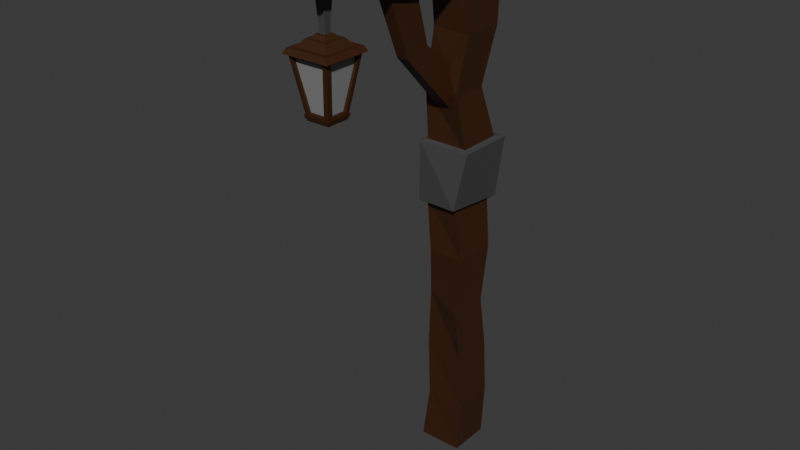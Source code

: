 # Source: farolaColor2.blend  (saved by Blender 4.1.23; exported with 4.5.12 LTS)
import bpy
from mathutils import Matrix  # noqa: F401  (used for matrix-valued properties, if any)

bpy.ops.wm.read_factory_settings(use_empty=True)
scene = bpy.context.scene
scene.name = 'Scene'

# ---- collections
col_collection = bpy.data.collections.new('Collection'); scene.collection.children.link(col_collection)

# ---- materials (node trees are filled in below, after node groups)
mat_material_005 = bpy.data.materials.new('Material.005')
mat_material_005.use_transparent_shadow = False
mat_piedras_001 = bpy.data.materials.new('Piedras.001')
mat_piedras_001.use_transparent_shadow = False
mat_material_012 = bpy.data.materials.new('Material.012')
mat_material_012.use_transparent_shadow = False

# ---- material node trees
mat_material_005.use_nodes = True; mat_material_005.node_tree.nodes.clear()
_N = mat_material_005.node_tree.nodes; _L = mat_material_005.node_tree.links
n0 = _N.new('ShaderNodeBsdfPrincipled'); n0.name = 'Principled BSDF'; n0.location = (10, 300)
n0.inputs[0].default_value = (0.06561, 0.06561, 0.06561, 1.0)
n1 = _N.new('ShaderNodeOutputMaterial'); n1.name = 'Material Output'; n1.location = (300, 300)
_L.new(n0.outputs[0], n1.inputs[0])
n1.is_active_output = True
mat_piedras_001.use_nodes = True; mat_piedras_001.node_tree.nodes.clear()
_N = mat_piedras_001.node_tree.nodes; _L = mat_piedras_001.node_tree.links
n0 = _N.new('ShaderNodeBsdfPrincipled'); n0.name = 'Principled BSDF'; n0.location = (10, 300)
n0.inputs[0].default_value = (0.2585, 0.2585, 0.2585, 1.0)
n1 = _N.new('ShaderNodeOutputMaterial'); n1.name = 'Material Output'; n1.location = (300, 300)
_L.new(n0.outputs[0], n1.inputs[0])
n1.is_active_output = True
mat_material_012.use_nodes = True; mat_material_012.node_tree.nodes.clear()
_N = mat_material_012.node_tree.nodes; _L = mat_material_012.node_tree.links
n0 = _N.new('ShaderNodeBsdfPrincipled'); n0.name = 'Principled BSDF'; n0.location = (10, 300)
n0.inputs[0].default_value = (0.04863, 0.01605, 0.003555, 1.0)
n1 = _N.new('ShaderNodeOutputMaterial'); n1.name = 'Material Output'; n1.location = (300, 300)
_L.new(n0.outputs[0], n1.inputs[0])
n1.is_active_output = True

# ---- world
world_world = bpy.data.worlds.new('World'); scene.world = world_world
world_world.use_nodes = True; world_world.node_tree.nodes.clear()
_N = world_world.node_tree.nodes; _L = world_world.node_tree.links
n0 = _N.new('ShaderNodeOutputWorld'); n0.name = 'World Output'; n0.location = (300, 300)
n1 = _N.new('ShaderNodeBackground'); n1.name = 'Background'; n1.location = (10, 300)
n1.inputs[0].default_value = (0.05088, 0.05088, 0.05088, 1.0)
_L.new(n1.outputs[0], n0.inputs[0])
n0.is_active_output = True
world_world.color = (0.05088, 0.05088, 0.05088)
world_world.use_sun_shadow = False
world_world.sun_shadow_jitter_overblur = 0.0

# ---- meshes
me_cube_649 = bpy.data.meshes.new('Cube.649')
me_cube_649.from_pydata([(-1.1, 0.4023, 2.122), (-1.1, -0.4023, 2.122), (-1.1, 0.4023, -2.122), (-1.1, -0.4023, -2.122), (1.1, -0.1735, -0.9152), (1.1, 0.1735, -0.9152), (1.1, -0.1735, 0.9152), (1.1, 0.1735, 0.9152)], [], [(0, 2, 5, 7), (2, 3, 4, 5), (0, 1, 3, 2), (3, 1, 6, 4), (7, 5, 4, 6), (1, 0, 7, 6)])
_uv = me_cube_649.uv_layers.new(name='UVMap')
_uv.uv.foreach_set('vector', [0.2156, 0.5906, 0.2156, 0.5906, 0.2156, 0.5906, 0.2156, 0.5906, 0.2156, 0.5906, 0.2156, 0.6594, 0.2156, 0.6594, 0.2156, 0.5906, 0.2156, 0.5906, 0.2156, 0.6594, 0.2156, 0.6594, 0.2156, 0.5906, 0.2156, 0.6594, 0.2156, 0.6594, 0.2156, 0.6594, 0.2156, 0.6594, 0.2156, 0.5906, 0.2156, 0.5906, 0.2156, 0.6594, 0.2156, 0.6594, 0.2156, 0.6594, 0.2156, 0.5906, 0.2156, 0.5906, 0.2156, 0.6594])
me_cube_649.materials.append(mat_material_005)
me_cube_649.update()
me_cube_648 = bpy.data.meshes.new('Cube.648')
me_cube_648.from_pydata([(0.8616, 0.7586, 1.796), (0.8616, -0.7586, 1.796), (0.4793, 0.3762, 19.91), (0.4793, -0.3762, 19.91), (0.7586, -0.873, 1.806), (-0.7586, -0.873, 1.806), (0.3762, -0.4907, 19.86), (-0.3762, -0.4907, 19.86), (-0.7586, 0.8466, 1.771), (0.7586, 0.8466, 1.771), (-0.3762, 0.4642, 19.94), (0.3762, 0.4642, 19.94), (-0.8766, -0.7586, 1.716), (-0.8766, 0.7586, 1.716), (-0.4943, -0.3762, 19.97), (-0.4943, 0.3762, 19.97)], [], [(0, 2, 3, 1), (4, 6, 7, 5), (8, 10, 11, 9), (12, 14, 15, 13)])
_uv = me_cube_648.uv_layers.new(name='UVMap')
_uv.uv.foreach_set('vector', [0.6426, 0.541, 0.6426, 0.5557, 0.6426, 0.6943, 0.6426, 0.709, 0.666, 0.7324, 0.6807, 0.7324, 0.8193, 0.7324, 0.834, 0.7324, 0.834, 0.5176, 0.8193, 0.5176, 0.6807, 0.5176, 0.666, 0.5176, 0.8574, 0.709, 0.8574, 0.6943, 0.8574, 0.5557, 0.8574, 0.541])
me_cube_648.materials.append(mat_piedras_001)
me_cube_648.update()
me_cube_647 = bpy.data.meshes.new('Cube.647')
me_cube_647.from_pydata([(-1.0, -1.0, -1.0), (-1.131, -1.131, 1.0), (-1.0, 1.0, -1.0), (-1.131, 1.131, 1.0), (1.0, -1.0, -1.0), (1.131, -1.131, 1.0), (1.0, 1.0, -1.0), (1.131, 1.131, 1.0), (-0.7679, 0.7679, -1.0), (-0.7679, -0.7679, -1.0), (0.7679, -0.7679, -1.0), (0.7679, 0.7679, -1.0), (-0.5383, 0.5383, -3.54), (-0.5383, -0.5383, -3.54), (0.5383, 0.5383, -3.54), (0.5383, -0.5383, -3.54), (-0.3724, 0.3724, -3.54), (-0.3724, -0.3724, -3.54), (0.3724, -0.3724, -3.54), (0.3724, 0.3724, -3.54), (-0.2551, 0.2551, -4.934), (-0.2551, -0.2551, -4.934), (0.2551, 0.2551, -4.934), (0.2551, -0.2551, -4.934), (0.9716, 0.9716, 1.0), (0.9716, -0.9716, 1.0), (-0.9716, -0.9716, 1.0), (-0.9716, 0.9716, 1.0), (0.581, 0.581, 20.85), (0.581, -0.581, 20.85), (-0.581, 0.581, 20.85), (-0.581, -0.581, 20.85), (0.6383, 0.6383, 20.85), (0.6383, -0.6383, 20.85), (-0.6383, 0.6383, 20.85), (-0.6383, -0.6383, 20.85), (0.5443, 0.5443, 22.83), (0.5443, -0.5443, 22.83), (-0.5443, 0.5443, 22.83), (-0.5443, -0.5443, 22.83), (0.4104, 0.4104, 22.83), (0.4104, -0.4104, 22.83), (-0.4104, -0.4104, 22.83), (-0.4104, 0.4104, 22.83), (0.3617, 0.3617, 23.67), (0.3617, -0.3617, 23.67), (-0.3617, 0.3617, 23.67), (-0.3617, -0.3617, 23.67), (0.7586, -0.9674, 1.899), (-0.7586, -0.9674, 1.899), (-0.3762, -0.5851, 19.95), (0.3762, -0.5851, 19.95), (0.9674, 0.7586, 1.87), (0.9674, -0.7586, 1.87), (0.5851, -0.3762, 19.98), (0.5851, 0.3762, 19.98), (-0.9674, -0.7586, 1.796), (-0.9674, 0.7586, 1.796), (-0.5851, 0.3762, 20.05), (-0.5851, -0.3762, 20.05), (-0.7586, 0.9674, 1.838), (0.7586, 0.9674, 1.838), (0.3762, 0.5851, 20.01), (-0.3762, 0.5851, 20.01), (0.7586, -0.9674, 1.899), (-0.7586, -0.9674, 1.899), (0.3762, -0.5851, 19.95), (-0.3762, -0.5851, 19.95), (0.9674, 0.7586, 1.87), (0.9674, -0.7586, 1.87), (0.5851, 0.3762, 19.98), (0.5851, -0.3762, 19.98), (-0.9674, -0.7586, 1.796), (-0.9674, 0.7586, 1.796), (-0.5851, -0.3762, 20.05), (-0.5851, 0.3762, 20.05), (-0.7586, 0.9674, 1.838), (0.7586, 0.9674, 1.838), (-0.3762, 0.5851, 20.01), (0.3762, 0.5851, 20.01), (0.8616, 0.7586, 1.796), (0.8616, -0.7586, 1.796), (0.4793, 0.3762, 19.91), (0.4793, -0.3762, 19.91), (0.7586, -0.873, 1.806), (-0.7586, -0.873, 1.806), (0.3762, -0.4907, 19.86), (-0.3762, -0.4907, 19.86), (-0.7586, 0.8466, 1.771), (0.7586, 0.8466, 1.771), (-0.3762, 0.4642, 19.94), (0.3762, 0.4642, 19.94), (-0.8766, -0.7586, 1.716), (-0.8766, 0.7586, 1.716), (-0.4943, -0.3762, 19.97), (-0.4943, 0.3762, 19.97), (-0.1322, 0.1322, -4.934), (-0.1322, -0.1322, -4.934), (0.1322, -0.1322, -4.934), (0.1322, 0.1322, -4.934)], [], [(0, 1, 3, 2), (2, 3, 7, 6), (6, 7, 5, 4), (4, 5, 1, 0), (10, 15, 14, 11), (56, 72, 73, 57), (2, 8, 9, 0), (0, 9, 10, 4), (4, 10, 11, 6), (6, 11, 8, 2), (18, 23, 22, 19), (11, 14, 12, 8), (9, 13, 15, 10), (8, 12, 13, 9), (12, 16, 17, 13), (13, 17, 18, 15), (15, 18, 19, 14), (14, 19, 16, 12), (19, 22, 20, 16), (17, 21, 23, 18), (16, 20, 21, 17), (7, 24, 25, 5), (5, 25, 26, 1), (1, 26, 27, 3), (3, 27, 24, 7), (28, 30, 31, 29), (51, 66, 64, 48), (52, 68, 69, 53), (48, 64, 65, 49), (32, 33, 35, 34), (41, 45, 47, 42), (35, 39, 38, 34), (34, 38, 36, 32), (33, 37, 39, 35), (32, 36, 37, 33), (36, 40, 41, 37), (37, 41, 42, 39), (39, 42, 43, 38), (38, 43, 40, 36), (44, 46, 47, 45), (40, 44, 45, 41), (42, 47, 46, 43), (43, 46, 44, 40), (25, 48, 49, 26), (26, 49, 50, 31), (31, 50, 51, 29), (29, 51, 48, 25), (24, 52, 53, 25), (25, 53, 54, 29), (29, 54, 55, 28), (28, 55, 52, 24), (26, 56, 57, 27), (27, 57, 58, 30), (30, 58, 59, 31), (31, 59, 56, 26), (27, 60, 61, 24), (24, 61, 62, 28), (28, 62, 63, 30), (30, 63, 60, 27), (65, 85, 87, 67), (71, 83, 82, 70), (75, 95, 94, 74), (78, 90, 88, 76), (55, 70, 68, 52), (60, 76, 77, 61), (49, 65, 67, 50), (59, 74, 72, 56), (53, 69, 71, 54), (63, 78, 76, 60), (50, 67, 66, 51), (57, 73, 75, 58), (54, 71, 70, 55), (61, 77, 79, 62), (58, 75, 74, 59), (62, 79, 78, 63), (70, 82, 80, 68), (69, 81, 83, 71), (68, 80, 81, 69), (64, 84, 85, 65), (67, 87, 86, 66), (66, 86, 84, 64), (77, 89, 91, 79), (76, 88, 89, 77), (79, 91, 90, 78), (74, 94, 92, 72), (73, 93, 95, 75), (72, 92, 93, 73), (20, 96, 97, 21), (21, 97, 98, 23), (23, 98, 99, 22), (22, 99, 96, 20)])
_uv = me_cube_647.uv_layers.new(name='UVMap')
_uv.uv.foreach_set('vector', [0.375, 0.0, 0.625, 0.0, 0.625, 0.25, 0.375, 0.25, 0.375, 0.25, 0.625, 0.25, 0.625, 0.5, 0.375, 0.5, 0.375, 0.5, 0.625, 0.5, 0.625, 0.75, 0.375, 0.75, 0.375, 0.75, 0.625, 0.75, 0.625, 1.0, 0.375, 1.0, 0.346, 0.721, 0.346, 0.721, 0.346, 0.529, 0.346, 0.529, 0.8574, 0.709, 0.8574, 0.709, 0.8574, 0.541, 0.8574, 0.541, 0.125, 0.5, 0.154, 0.529, 0.154, 0.721, 0.125, 0.75, 0.125, 0.75, 0.154, 0.721, 0.346, 0.721, 0.375, 0.75, 0.375, 0.75, 0.346, 0.721, 0.346, 0.529, 0.375, 0.5, 0.375, 0.5, 0.346, 0.529, 0.154, 0.529, 0.125, 0.5, 0.3164, 0.6914, 0.3164, 0.6914, 0.3164, 0.5586, 0.3164, 0.5586, 0.346, 0.529, 0.346, 0.529, 0.154, 0.529, 0.154, 0.529, 0.154, 0.721, 0.154, 0.721, 0.346, 0.721, 0.346, 0.721, 0.154, 0.529, 0.154, 0.529, 0.154, 0.721, 0.154, 0.721, 0.154, 0.529, 0.1836, 0.5586, 0.1836, 0.6914, 0.154, 0.721, 0.154, 0.721, 0.1836, 0.6914, 0.3164, 0.6914, 0.346, 0.721, 0.346, 0.721, 0.3164, 0.6914, 0.3164, 0.5586, 0.346, 0.529, 0.346, 0.529, 0.3164, 0.5586, 0.1836, 0.5586, 0.154, 0.529, 0.3164, 0.5586, 0.3164, 0.5586, 0.1836, 0.5586, 0.1836, 0.5586, 0.1836, 0.6914, 0.1836, 0.6914, 0.3164, 0.6914, 0.3164, 0.6914, 0.1836, 0.5586, 0.1836, 0.5586, 0.1836, 0.6914, 0.1836, 0.6914, 0.625, 0.5, 0.6426, 0.5176, 0.6426, 0.7324, 0.625, 0.75, 0.625, 0.75, 0.6426, 0.7324, 0.8574, 0.7324, 0.875, 0.75, 0.875, 0.75, 0.8574, 0.7324, 0.8574, 0.5176, 0.875, 0.5, 0.875, 0.5, 0.8574, 0.5176, 0.6426, 0.5176, 0.625, 0.5, 0.6426, 0.5176, 0.8574, 0.5176, 0.8574, 0.7324, 0.6426, 0.7324, 0.6807, 0.7324, 0.6807, 0.7324, 0.666, 0.7324, 0.666, 0.7324, 0.6426, 0.541, 0.6426, 0.541, 0.6426, 0.709, 0.6426, 0.709, 0.666, 0.7324, 0.666, 0.7324, 0.834, 0.7324, 0.834, 0.7324, 0.6426, 0.5176, 0.6426, 0.7324, 0.8574, 0.7324, 0.8574, 0.5176, 0.6691, 0.7059, 0.6691, 0.7059, 0.8309, 0.7059, 0.8309, 0.7059, 0.8574, 0.7324, 0.8574, 0.7324, 0.8574, 0.5176, 0.8574, 0.5176, 0.8574, 0.5176, 0.8574, 0.5176, 0.6426, 0.5176, 0.6426, 0.5176, 0.6426, 0.7324, 0.6426, 0.7324, 0.8574, 0.7324, 0.8574, 0.7324, 0.6426, 0.5176, 0.6426, 0.5176, 0.6426, 0.7324, 0.6426, 0.7324, 0.6426, 0.5176, 0.6691, 0.5441, 0.6691, 0.7059, 0.6426, 0.7324, 0.6426, 0.7324, 0.6691, 0.7059, 0.8309, 0.7059, 0.8574, 0.7324, 0.8574, 0.7324, 0.8309, 0.7059, 0.8309, 0.5441, 0.8574, 0.5176, 0.8574, 0.5176, 0.8309, 0.5441, 0.6691, 0.5441, 0.6426, 0.5176, 0.6691, 0.5441, 0.8309, 0.5441, 0.8309, 0.7059, 0.6691, 0.7059, 0.6691, 0.5441, 0.6691, 0.5441, 0.6691, 0.7059, 0.6691, 0.7059, 0.8309, 0.7059, 0.8309, 0.7059, 0.8309, 0.5441, 0.8309, 0.5441, 0.8309, 0.5441, 0.8309, 0.5441, 0.6691, 0.5441, 0.6691, 0.5441, 0.6426, 0.7324, 0.666, 0.7324, 0.834, 0.7324, 0.8574, 0.7324, 0.8574, 0.7324, 0.834, 0.7324, 0.8193, 0.7324, 0.8574, 0.7324, 0.8574, 0.7324, 0.8193, 0.7324, 0.6807, 0.7324, 0.6426, 0.7324, 0.6426, 0.7324, 0.6807, 0.7324, 0.666, 0.7324, 0.6426, 0.7324, 0.6426, 0.5176, 0.6426, 0.541, 0.6426, 0.709, 0.6426, 0.7324, 0.6426, 0.7324, 0.6426, 0.709, 0.6426, 0.6943, 0.6426, 0.7324, 0.6426, 0.7324, 0.6426, 0.6943, 0.6426, 0.5557, 0.6426, 0.5176, 0.6426, 0.5176, 0.6426, 0.5557, 0.6426, 0.541, 0.6426, 0.5176, 0.8574, 0.7324, 0.8574, 0.709, 0.8574, 0.541, 0.8574, 0.5176, 0.8574, 0.5176, 0.8574, 0.541, 0.8574, 0.5557, 0.8574, 0.5176, 0.8574, 0.5176, 0.8574, 0.5557, 0.8574, 0.6943, 0.8574, 0.7324, 0.8574, 0.7324, 0.8574, 0.6943, 0.8574, 0.709, 0.8574, 0.7324, 0.8574, 0.5176, 0.834, 0.5176, 0.666, 0.5176, 0.6426, 0.5176, 0.6426, 0.5176, 0.666, 0.5176, 0.6807, 0.5176, 0.6426, 0.5176, 0.6426, 0.5176, 0.6807, 0.5176, 0.8193, 0.5176, 0.8574, 0.5176, 0.8574, 0.5176, 0.8193, 0.5176, 0.834, 0.5176, 0.8574, 0.5176, 0.834, 0.7324, 0.834, 0.7324, 0.8193, 0.7324, 0.8193, 0.7324, 0.6426, 0.6943, 0.6426, 0.6943, 0.6426, 0.5557, 0.6426, 0.5557, 0.8574, 0.5557, 0.8574, 0.5557, 0.8574, 0.6943, 0.8574, 0.6943, 0.8193, 0.5176, 0.8193, 0.5176, 0.834, 0.5176, 0.834, 0.5176, 0.6426, 0.5557, 0.6426, 0.5557, 0.6426, 0.541, 0.6426, 0.541, 0.834, 0.5176, 0.834, 0.5176, 0.666, 0.5176, 0.666, 0.5176, 0.834, 0.7324, 0.834, 0.7324, 0.8193, 0.7324, 0.8193, 0.7324, 0.8574, 0.6943, 0.8574, 0.6943, 0.8574, 0.709, 0.8574, 0.709, 0.6426, 0.709, 0.6426, 0.709, 0.6426, 0.6943, 0.6426, 0.6943, 0.8193, 0.5176, 0.8193, 0.5176, 0.834, 0.5176, 0.834, 0.5176, 0.8193, 0.7324, 0.8193, 0.7324, 0.6807, 0.7324, 0.6807, 0.7324, 0.8574, 0.541, 0.8574, 0.541, 0.8574, 0.5557, 0.8574, 0.5557, 0.6426, 0.6943, 0.6426, 0.6943, 0.6426, 0.5557, 0.6426, 0.5557, 0.666, 0.5176, 0.666, 0.5176, 0.6807, 0.5176, 0.6807, 0.5176, 0.8574, 0.5557, 0.8574, 0.5557, 0.8574, 0.6943, 0.8574, 0.6943, 0.6807, 0.5176, 0.6807, 0.5176, 0.8193, 0.5176, 0.8193, 0.5176, 0.6426, 0.5557, 0.6426, 0.5557, 0.6426, 0.541, 0.6426, 0.541, 0.6426, 0.709, 0.6426, 0.709, 0.6426, 0.6943, 0.6426, 0.6943, 0.6426, 0.541, 0.6426, 0.541, 0.6426, 0.709, 0.6426, 0.709, 0.666, 0.7324, 0.666, 0.7324, 0.834, 0.7324, 0.834, 0.7324, 0.8193, 0.7324, 0.8193, 0.7324, 0.6807, 0.7324, 0.6807, 0.7324, 0.6807, 0.7324, 0.6807, 0.7324, 0.666, 0.7324, 0.666, 0.7324, 0.666, 0.5176, 0.666, 0.5176, 0.6807, 0.5176, 0.6807, 0.5176, 0.834, 0.5176, 0.834, 0.5176, 0.666, 0.5176, 0.666, 0.5176, 0.6807, 0.5176, 0.6807, 0.5176, 0.8193, 0.5176, 0.8193, 0.5176, 0.8574, 0.6943, 0.8574, 0.6943, 0.8574, 0.709, 0.8574, 0.709, 0.8574, 0.541, 0.8574, 0.541, 0.8574, 0.5557, 0.8574, 0.5557, 0.8574, 0.709, 0.8574, 0.709, 0.8574, 0.541, 0.8574, 0.541, 0.1836, 0.5586, 0.2156, 0.5906, 0.2156, 0.6594, 0.1836, 0.6914, 0.1836, 0.6914, 0.2156, 0.6594, 0.2844, 0.6594, 0.3164, 0.6914, 0.3164, 0.6914, 0.2844, 0.6594, 0.2844, 0.5906, 0.3164, 0.5586, 0.3164, 0.5586, 0.2844, 0.5906, 0.2156, 0.5906, 0.1836, 0.5586])
me_cube_647.materials.append(mat_material_012)
me_cube_647.update()
me_cube_646 = bpy.data.meshes.new('Cube.646')
me_cube_646.from_pydata([(-0.6614, -1.0, 0.08537), (-1.0, -1.0, 0.3493), (-1.172, 1.0, 0.3493), (-1.0, 0.8029, 0.08537), (1.0, 1.0, 0.3493), (1.254, 0.6846, 0.09916), (1.0, -1.0, 0.3493), (1.0, -1.0, 0.08537), (-0.857, -1.256, 0.1008), (-1.288, -1.256, 0.3433), (-1.507, 1.291, 0.3433), (-1.288, 1.04, 0.1008), (1.259, 1.291, 0.3433), (1.583, 0.8896, 0.1159), (1.259, -1.256, 0.3433), (1.259, -1.256, 0.1008)], [], [(2, 4, 12, 10), (1, 2, 10, 9), (0, 7, 15, 8), (7, 5, 13, 15), (15, 14, 9, 8), (13, 12, 14, 15), (11, 10, 12, 13), (8, 9, 10, 11), (4, 6, 14, 12), (6, 1, 9, 14), (3, 0, 8, 11), (5, 3, 11, 13)])
_uv = me_cube_646.uv_layers.new(name='UVMap')
_uv.uv.foreach_set('vector', [0.5417, 0.25, 0.5417, 0.5, 0.5417, 0.5, 0.5417, 0.25, 0.5417, 0.0, 0.5417, 0.25, 0.5417, 0.25, 0.5417, 0.0, 0.5139, 1.0, 0.5139, 0.75, 0.5139, 0.75, 0.5139, 1.0, 0.5139, 0.75, 0.5139, 0.5, 0.5139, 0.5, 0.5139, 0.75, 0.5139, 0.75, 0.5417, 0.75, 0.5417, 1.0, 0.5139, 1.0, 0.5139, 0.5, 0.5417, 0.5, 0.5417, 0.75, 0.5139, 0.75, 0.5139, 0.25, 0.5417, 0.25, 0.5417, 0.5, 0.5139, 0.5, 0.5139, 0.0, 0.5417, 0.0, 0.5417, 0.25, 0.5139, 0.25, 0.5417, 0.5, 0.5417, 0.75, 0.5417, 0.75, 0.5417, 0.5, 0.5417, 0.75, 0.5417, 1.0, 0.5417, 1.0, 0.5417, 0.75, 0.5139, 0.25, 0.5139, 0.0, 0.5139, 0.0, 0.5139, 0.25, 0.5139, 0.5, 0.5139, 0.25, 0.5139, 0.25, 0.5139, 0.5])
me_cube_646.materials.append(mat_material_005)
me_cube_646.update()
me_cube_627 = bpy.data.meshes.new('Cube.627')
me_cube_627.from_pydata([(-1.389, -1.121, 1.125), (-1.389, 1.121, 1.125), (0.8522, -1.121, 1.125), (0.8522, 1.121, 1.125), (-0.6614, -1.0, 0.1111), (-1.0, -1.0, 0.3333), (-1.0, -1.166, 0.5556), (-0.8639, -0.8727, 0.7778), (-1.0, 1.0, 0.7778), (-0.3631, 0.7638, 0.5556), (-1.172, 1.0, 0.3333), (-1.0, 0.8029, 0.1111), (1.0, 1.0, 0.7778), (1.397, 0.7638, 0.5556), (1.0, 1.0, 0.3333), (1.254, 0.6846, 0.1249), (0.8662, -0.8727, 0.7778), (1.0, -1.166, 0.5556), (1.0, -1.0, 0.3333), (1.0, -1.0, 0.1111)], [], [(7, 0, 1, 8), (8, 1, 3, 12), (12, 3, 2, 16), (16, 2, 0, 7), (3, 1, 0, 2), (19, 18, 5, 4), (18, 17, 6, 5), (17, 16, 7, 6), (19, 4, 11, 15), (15, 14, 18, 19), (14, 13, 17, 18), (13, 12, 16, 17), (11, 10, 14, 15), (10, 9, 13, 14), (9, 8, 12, 13), (4, 5, 10, 11), (5, 6, 9, 10), (6, 7, 8, 9)])
_uv = me_cube_627.uv_layers.new(name='UVMap')
_uv.uv.foreach_set('vector', [0.5972, 0.0, 0.625, 0.0, 0.625, 0.25, 0.5972, 0.25, 0.5972, 0.25, 0.625, 0.25, 0.625, 0.5, 0.5972, 0.5, 0.5972, 0.5, 0.625, 0.5, 0.625, 0.75, 0.5972, 0.75, 0.5972, 0.75, 0.625, 0.75, 0.625, 1.0, 0.5972, 1.0, 0.625, 0.5, 0.875, 0.5, 0.875, 0.75, 0.625, 0.75, 0.5139, 0.75, 0.5417, 0.75, 0.5417, 1.0, 0.5139, 1.0, 0.5417, 0.75, 0.5694, 0.75, 0.5694, 1.0, 0.5417, 1.0, 0.5694, 0.75, 0.5972, 0.75, 0.5972, 1.0, 0.5694, 1.0, 0.5139, 0.75, 0.5139, 0.0, 0.5139, 0.25, 0.5139, 0.5, 0.5139, 0.5, 0.5417, 0.5, 0.5417, 0.75, 0.5139, 0.75, 0.5417, 0.5, 0.5694, 0.5, 0.5694, 0.75, 0.5417, 0.75, 0.5694, 0.5, 0.5972, 0.5, 0.5972, 0.75, 0.5694, 0.75, 0.5139, 0.25, 0.5417, 0.25, 0.5417, 0.5, 0.5139, 0.5, 0.5417, 0.25, 0.5694, 0.25, 0.5694, 0.5, 0.5417, 0.5, 0.5694, 0.25, 0.5972, 0.25, 0.5972, 0.5, 0.5694, 0.5, 0.5139, 0.0, 0.5417, 0.0, 0.5417, 0.25, 0.5139, 0.25, 0.5417, 0.0, 0.5694, 0.0, 0.5694, 0.25, 0.5417, 0.25, 0.5694, 0.0, 0.5972, 0.0, 0.5972, 0.25, 0.5694, 0.25])
me_cube_627.materials.append(mat_material_012)
me_cube_627.update()
me_cube_626 = bpy.data.meshes.new('Cube.626')
me_cube_626.from_pydata([(-1.0, -0.955, -1.12), (-1.0, -1.001, 1.42), (-1.0, 1.045, -1.12), (-1.0, 0.5235, 1.899), (1.0, -0.955, -1.12), (1.0, -1.001, 1.42), (1.0, 1.045, -1.12), (1.0, 0.5235, 1.899), (-1.0, 0.04504, -1.12), (-1.0, -0.2182, 1.497), (1.0, 0.04504, -1.12), (1.0, -0.2182, 1.497), (-0.7986, 0.3257, 0.1551), (-0.7986, 1.733, 0.3465), (0.7986, 1.733, 0.3465), (0.7986, 0.3257, 0.1551), (0.7986, 1.029, 0.2508), (-0.7986, 1.029, 0.2508)], [], [(17, 9, 3, 13), (13, 3, 7, 14), (16, 11, 5, 15), (15, 5, 1, 12), (8, 10, 4, 0), (11, 9, 1, 5), (7, 3, 9, 11), (2, 6, 10, 8), (14, 7, 11, 16), (12, 1, 9, 17), (0, 12, 17, 8), (6, 14, 16, 10), (4, 15, 12, 0), (10, 16, 15, 4), (2, 13, 14, 6), (8, 17, 13, 2)])
_uv = me_cube_626.uv_layers.new(name='UVMap')
_uv.uv.foreach_set('vector', [0.5, 0.125, 0.625, 0.125, 0.625, 0.25, 0.5, 0.25, 0.5, 0.25, 0.625, 0.25, 0.625, 0.5, 0.5, 0.5, 0.5, 0.625, 0.625, 0.625, 0.625, 0.75, 0.5, 0.75, 0.5, 0.75, 0.625, 0.75, 0.625, 1.0, 0.5, 1.0, 0.125, 0.625, 0.375, 0.625, 0.375, 0.75, 0.125, 0.75, 0.625, 0.625, 0.875, 0.625, 0.875, 0.75, 0.625, 0.75, 0.625, 0.5, 0.875, 0.5, 0.875, 0.625, 0.625, 0.625, 0.125, 0.5, 0.375, 0.5, 0.375, 0.625, 0.125, 0.625, 0.5, 0.5, 0.625, 0.5, 0.625, 0.625, 0.5, 0.625, 0.5, 0.0, 0.625, 0.0, 0.625, 0.125, 0.5, 0.125, 0.375, 0.0, 0.5, 0.0, 0.5, 0.125, 0.375, 0.125, 0.375, 0.5, 0.5, 0.5, 0.5, 0.625, 0.375, 0.625, 0.375, 0.75, 0.5, 0.75, 0.5, 1.0, 0.375, 1.0, 0.375, 0.625, 0.5, 0.625, 0.5, 0.75, 0.375, 0.75, 0.375, 0.25, 0.5, 0.25, 0.5, 0.5, 0.375, 0.5, 0.375, 0.125, 0.5, 0.125, 0.5, 0.25, 0.375, 0.25])
me_cube_626.materials.append(mat_material_012)
me_cube_626.update()
me_cube_625 = bpy.data.meshes.new('Cube.625')
me_cube_625.from_pydata([(-1.0, -1.081, -1.0), (-1.121, -1.121, 1.187), (-1.0, 1.0, -1.0), (-1.121, 1.121, 1.187), (1.0, -1.081, -1.0), (1.121, -1.121, 1.187), (1.0, 1.0, -1.0), (1.121, 1.121, 1.187), (-1.0, -0.7807, -0.7778), (-1.149, -1.0, -0.5556), (-1.0, -1.0, -0.3152), (-1.0, -0.7741, -0.1111), (-0.6614, -1.0, 0.1111), (-1.0, -1.0, 0.3333), (-1.0, -1.166, 0.5556), (-0.8639, -0.8727, 0.7778), (-1.0, 1.0, 0.7778), (-0.3631, 0.7638, 0.5556), (-1.172, 1.0, 0.3333), (-1.0, 0.8029, 0.1111), (-1.0, 1.0, -0.1111), (-0.5523, 1.0, -0.3333), (-1.0, 1.0, -0.5556), (-1.0, 1.141, -0.7778), (1.0, 1.0, 0.7778), (1.397, 0.7638, 0.5556), (1.0, 1.0, 0.3333), (1.254, 0.6846, 0.1249), (1.0, 1.0, -0.1111), (1.362, 1.0, -0.3333), (1.0, 1.0, -0.5556), (1.0, 1.141, -0.7778), (0.8662, -0.8727, 0.7778), (1.0, -1.166, 0.5556), (1.0, -1.0, 0.3333), (1.0, -1.0, 0.1111), (1.0, -0.7741, -0.1111), (0.6412, -1.0, -0.3152), (0.7612, -1.0, -0.5556), (0.9068, -0.7807, -0.7778), (-0.6614, -1.0, 0.1111), (-1.0, -1.0, 0.3333), (-1.172, 1.0, 0.3333), (-1.0, 0.8029, 0.1111), (1.0, 1.0, 0.3333), (1.254, 0.6846, 0.1249), (1.0, -1.0, 0.3333), (1.0, -1.0, 0.1111)], [], [(15, 1, 3, 16), (16, 3, 7, 24), (24, 7, 5, 32), (32, 5, 1, 15), (2, 6, 4, 0), (7, 3, 1, 5), (4, 39, 8, 0), (39, 38, 9, 8), (38, 37, 10, 9), (37, 36, 11, 10), (36, 35, 12, 11), (19, 12, 40, 43), (34, 33, 14, 13), (33, 32, 15, 14), (6, 31, 39, 4), (31, 30, 38, 39), (30, 29, 37, 38), (29, 28, 36, 37), (28, 27, 35, 36), (18, 26, 44, 42), (26, 25, 33, 34), (25, 24, 32, 33), (2, 23, 31, 6), (23, 22, 30, 31), (22, 21, 29, 30), (21, 20, 28, 29), (20, 19, 27, 28), (35, 27, 45, 47), (18, 17, 25, 26), (17, 16, 24, 25), (0, 8, 23, 2), (8, 9, 22, 23), (9, 10, 21, 22), (10, 11, 20, 21), (11, 12, 19, 20), (34, 13, 41, 46), (13, 14, 17, 18), (14, 15, 16, 17), (12, 35, 47, 40), (26, 34, 46, 44), (27, 19, 43, 45), (13, 18, 42, 41)])
_uv = me_cube_625.uv_layers.new(name='UVMap')
_uv.uv.foreach_set('vector', [0.5972, 0.0, 0.625, 0.0, 0.625, 0.25, 0.5972, 0.25, 0.5972, 0.25, 0.625, 0.25, 0.625, 0.5, 0.5972, 0.5, 0.5972, 0.5, 0.625, 0.5, 0.625, 0.75, 0.5972, 0.75, 0.5972, 0.75, 0.625, 0.75, 0.625, 1.0, 0.5972, 1.0, 0.125, 0.5, 0.375, 0.5, 0.375, 0.75, 0.125, 0.75, 0.625, 0.5, 0.875, 0.5, 0.875, 0.75, 0.625, 0.75, 0.375, 0.75, 0.4028, 0.75, 0.4028, 1.0, 0.375, 1.0, 0.4028, 0.75, 0.4306, 0.75, 0.4306, 1.0, 0.4028, 1.0, 0.4306, 0.75, 0.4583, 0.75, 0.4583, 1.0, 0.4306, 1.0, 0.4583, 0.75, 0.4861, 0.75, 0.4861, 1.0, 0.4583, 1.0, 0.4861, 0.75, 0.5139, 0.75, 0.5139, 1.0, 0.4861, 1.0, 0.5139, 0.25, 0.5139, 0.0, 0.5139, 0.0, 0.5139, 0.25, 0.5417, 0.75, 0.5694, 0.75, 0.5694, 1.0, 0.5417, 1.0, 0.5694, 0.75, 0.5972, 0.75, 0.5972, 1.0, 0.5694, 1.0, 0.375, 0.5, 0.4028, 0.5, 0.4028, 0.75, 0.375, 0.75, 0.4028, 0.5, 0.4306, 0.5, 0.4306, 0.75, 0.4028, 0.75, 0.4306, 0.5, 0.4583, 0.5, 0.4583, 0.75, 0.4306, 0.75, 0.4583, 0.5, 0.4861, 0.5, 0.4861, 0.75, 0.4583, 0.75, 0.4861, 0.5, 0.5139, 0.5, 0.5139, 0.75, 0.4861, 0.75, 0.5417, 0.25, 0.5417, 0.5, 0.5417, 0.5, 0.5417, 0.25, 0.5417, 0.5, 0.5694, 0.5, 0.5694, 0.75, 0.5417, 0.75, 0.5694, 0.5, 0.5972, 0.5, 0.5972, 0.75, 0.5694, 0.75, 0.375, 0.25, 0.4028, 0.25, 0.4028, 0.5, 0.375, 0.5, 0.4028, 0.25, 0.4306, 0.25, 0.4306, 0.5, 0.4028, 0.5, 0.4306, 0.25, 0.4583, 0.25, 0.4583, 0.5, 0.4306, 0.5, 0.4583, 0.25, 0.4861, 0.25, 0.4861, 0.5, 0.4583, 0.5, 0.4861, 0.25, 0.5139, 0.25, 0.5139, 0.5, 0.4861, 0.5, 0.5139, 0.75, 0.5139, 0.5, 0.5139, 0.5, 0.5139, 0.75, 0.5417, 0.25, 0.5694, 0.25, 0.5694, 0.5, 0.5417, 0.5, 0.5694, 0.25, 0.5972, 0.25, 0.5972, 0.5, 0.5694, 0.5, 0.375, 0.0, 0.4028, 0.0, 0.4028, 0.25, 0.375, 0.25, 0.4028, 0.0, 0.4306, 0.0, 0.4306, 0.25, 0.4028, 0.25, 0.4306, 0.0, 0.4583, 0.0, 0.4583, 0.25, 0.4306, 0.25, 0.4583, 0.0, 0.4861, 0.0, 0.4861, 0.25, 0.4583, 0.25, 0.4861, 0.0, 0.5139, 0.0, 0.5139, 0.25, 0.4861, 0.25, 0.5417, 0.75, 0.5417, 1.0, 0.5417, 1.0, 0.5417, 0.75, 0.5417, 0.0, 0.5694, 0.0, 0.5694, 0.25, 0.5417, 0.25, 0.5694, 0.0, 0.5972, 0.0, 0.5972, 0.25, 0.5694, 0.25, 0.5139, 1.0, 0.5139, 0.75, 0.5139, 0.75, 0.5139, 1.0, 0.5417, 0.5, 0.5417, 0.75, 0.5417, 0.75, 0.5417, 0.5, 0.5139, 0.5, 0.5139, 0.25, 0.5139, 0.25, 0.5139, 0.5, 0.5417, 0.0, 0.5417, 0.25, 0.5417, 0.25, 0.5417, 0.0])
me_cube_625.materials.append(mat_material_012)
me_cube_625.update()

# ---- objects
ob_cube_9020 = bpy.data.objects.new('Cube.9020', me_cube_649)
ob_cube_9019 = bpy.data.objects.new('Cube.9019', me_cube_648)
ob_cube_9018 = bpy.data.objects.new('Cube.9018', me_cube_647)
ob_cube_9017 = bpy.data.objects.new('Cube.9017', me_cube_646)
ob_cube_9016 = bpy.data.objects.new('Cube.9016', me_cube_627)
ob_cube_9015 = bpy.data.objects.new('Cube.9015', me_cube_626)
ob_cube_9014 = bpy.data.objects.new('Cube.9014', me_cube_625)

# ---- transforms, parenting, visibility, modifiers, constraints
ob_cube_9020.location = (2.969, -8.748, 21.01)
ob_cube_9020.rotation_euler = (1.571, -1.571, 0.0)
ob_cube_9020.scale = (-0.8538, -0.4882, -0.09642)
ob_cube_9019.location = (2.972, -8.751, 19.83)
ob_cube_9019.rotation_euler = (0.0, -0.0, 1.571)
ob_cube_9019.scale = (-0.7071, -0.7071, -0.08628)
ob_cube_9018.location = (2.972, -8.751, 19.83)
ob_cube_9018.rotation_euler = (0.0, -0.0, 1.571)
ob_cube_9018.scale = (-0.7071, -0.7071, -0.08628)
ob_cube_9017.location = (2.99, -2.758, 12.48)
ob_cube_9017.rotation_euler = (0.0, -0.0, -1.571)
ob_cube_9017.scale = (0.724, 0.724, 8.491)
ob_cube_9016.location = (2.99, -1.646, 20.97)
ob_cube_9016.rotation_euler = (5.373e-07, 1.419, -1.571)
ob_cube_9016.scale = (0.6181, 0.6181, 7.25)
ob_cube_9015.location = (2.95, -4.353, 18.82)
ob_cube_9015.rotation_euler = (0.6222, -3.142, 3.142)
ob_cube_9015.scale = (0.2443, 0.6025, -1.905)
ob_cube_9014.location = (2.99, -2.758, 12.48)
ob_cube_9014.rotation_euler = (0.0, -0.0, -1.571)
ob_cube_9014.scale = (0.724, 0.724, 8.491)

# ---- collection membership
col_collection.objects.link(ob_cube_9020)
col_collection.objects.link(ob_cube_9019)
col_collection.objects.link(ob_cube_9018)
col_collection.objects.link(ob_cube_9017)
col_collection.objects.link(ob_cube_9016)
col_collection.objects.link(ob_cube_9015)
col_collection.objects.link(ob_cube_9014)

# ---- scene / render settings (as saved in the file)
scene.frame_start = 1; scene.frame_end = 250; scene.frame_set(1)
scene.render.engine = 'BLENDER_EEVEE_NEXT'
scene.cycles.sampling_pattern = 'TABULATED_SOBOL'
scene.eevee.ray_tracing_options.trace_max_roughness = 0.0
bpy.context.view_layer.update()

# ---- added for rendering (the .blend has no active camera and no usable light): camera, sun
cam_auto = bpy.data.cameras.new('AutoCamera')
cam_auto.lens = 50.0
cam_auto.sensor_width = 36.0
cam_auto.clip_end = 1000.0
ob_auto_camera = bpy.data.objects.new('AutoCamera', cam_auto)
scene.collection.objects.link(ob_auto_camera)
ob_auto_camera.location = (22.2682, -28.8703, 28.9352)
ob_auto_camera.rotation_euler = (1.09748, -7.21219e-08, 0.694738)
scene.camera = ob_auto_camera
light_auto_sun = bpy.data.lights.new('AutoSun', 'SUN')
light_auto_sun.energy = 3.0
light_auto_sun.angle = 0.0523599
ob_auto_sun = bpy.data.objects.new('AutoSun', light_auto_sun)
scene.collection.objects.link(ob_auto_sun)
ob_auto_sun.rotation_euler = (0.872665, 0.174533, 0.523599)
bpy.context.view_layer.update()
